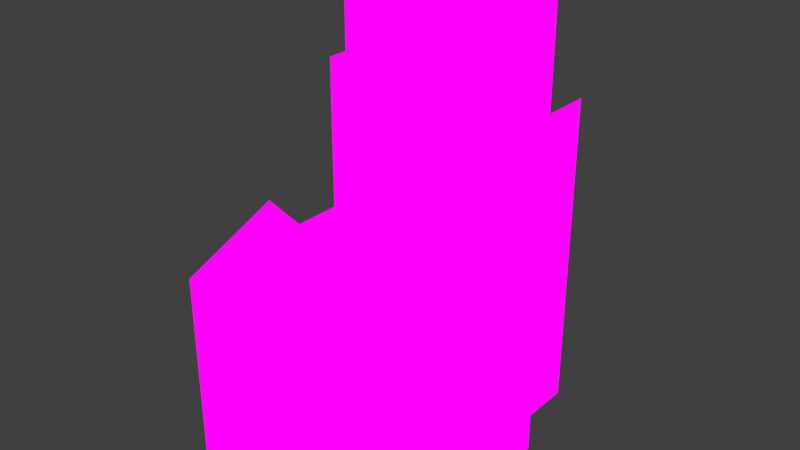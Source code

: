 # Source: TimeLoopIncMockUp.blend  (saved by Blender 2.77.0; exported with 4.5.12 LTS)
import bpy
from mathutils import Matrix  # noqa: F401  (used for matrix-valued properties, if any)

bpy.ops.wm.read_factory_settings(use_empty=True)
scene = bpy.context.scene
scene.name = 'Scene'

# ---- collections
col_collection_1 = bpy.data.collections.new('Collection 1'); scene.collection.children.link(col_collection_1)

# ---- images (referenced by path relative to the original .blend; pixels are not part of the script)
import os
ASSET_DIR = os.environ.get("B2B_ASSET_DIR", "")  # directory of the original .blend (textures are referenced by path, not embedded)
HERE = os.path.dirname(os.path.abspath(__file__))  # packed textures are extracted next to this script under _unpacked/

def load_image(name, relpath, width, height, colorspace="sRGB"):
    """Load a texture the original file referenced (path relative to the .blend, or extracted next to this script)."""
    p = next((c for c in (os.path.join(HERE, relpath), os.path.join(ASSET_DIR, relpath)) if relpath and os.path.exists(c)), "")
    if p:
        img = bpy.data.images.load(p, check_existing=True)
        img.name = name
    else:  # same state as the original file: an image datablock whose file is absent (Cycles renders it pink)
        img = bpy.data.images.new(name, width, height)
        img.source = "FILE"
        img.filepath = "//" + (relpath or name)
    img.colorspace_settings.name = colorspace
    return img
img_floor_png = load_image('Floor.png', 'Textures/Floor.png', 1024, 1024, 'sRGB')
img_wall_png = load_image('Wall.png', 'Textures/Wall.png', 1024, 1024, 'sRGB')
img_wallfade_png = load_image('WallFade.png', 'Textures/WallFade.png', 1024, 1024, 'sRGB')
img_box_png = load_image('Box.png', 'Textures/Box.png', 1024, 1024, 'sRGB')
img_material_003_emit = load_image('Material.003 Emit', 'Box.png', 1024, 1024, 'sRGB')

# ---- materials (node trees are filled in below, after node groups)
mat_material_002 = bpy.data.materials.new('Material.002')
mat_material_002.alpha_threshold = 0.0
mat_material_002.roughness = 0.5
mat_material_001 = bpy.data.materials.new('Material.001')
mat_material_001.alpha_threshold = 0.0
mat_material_001.roughness = 0.5
mat_fade = bpy.data.materials.new('fade')
mat_fade.alpha_threshold = 0.0
mat_fade.roughness = 0.5
mat_material = bpy.data.materials.new('Material')
mat_material.alpha_threshold = 0.0
mat_material.roughness = 0.5
mat_exit = bpy.data.materials.new('Exit')
mat_exit.alpha_threshold = 0.0
mat_exit.roughness = 0.5
mat_material_003 = bpy.data.materials.new('Material.003')
mat_material_003.alpha_threshold = 0.0
mat_material_003.roughness = 0.5

# ---- material node trees
mat_material_002.use_nodes = True; mat_material_002.node_tree.nodes.clear()
_N = mat_material_002.node_tree.nodes; _L = mat_material_002.node_tree.links
n0 = _N.new('ShaderNodeOutputMaterial'); n0.name = 'Material Output'; n0.location = (300, 300)
n1 = _N.new('ShaderNodeEmission'); n1.name = 'Emission'; n1.location = (-107, 354)
n2 = _N.new('ShaderNodeTexImage'); n2.name = 'Image Texture'; n2.location = (-487, 377)
n2.width = 263
n2.image = img_floor_png
n2.interpolation = 'Closest'
_L.new(n1.outputs[0], n0.inputs[0])
_L.new(n2.outputs[0], n1.inputs[0])
n0.is_active_output = True
mat_material_001.use_nodes = True; mat_material_001.node_tree.nodes.clear()
_N = mat_material_001.node_tree.nodes; _L = mat_material_001.node_tree.links
n0 = _N.new('ShaderNodeOutputMaterial'); n0.name = 'Material Output'; n0.location = (510, 276)
n1 = _N.new('ShaderNodeEmission'); n1.name = 'Emission'; n1.location = (80, 290)
n2 = _N.new('ShaderNodeTexImage'); n2.name = 'Image Texture'; n2.location = (-343, 324)
n2.width = 185
n2.image = img_wall_png
n2.interpolation = 'Closest'
_L.new(n1.outputs[0], n0.inputs[0])
_L.new(n2.outputs[0], n1.inputs[0])
n0.is_active_output = True
mat_fade.use_nodes = True; mat_fade.node_tree.nodes.clear()
_N = mat_fade.node_tree.nodes; _L = mat_fade.node_tree.links
n0 = _N.new('ShaderNodeOutputMaterial'); n0.name = 'Material Output'; n0.location = (300, 300)
n1 = _N.new('ShaderNodeEmission'); n1.name = 'Emission'; n1.location = (29, 291)
n2 = _N.new('ShaderNodeTexImage'); n2.name = 'Image Texture'; n2.location = (-390, 294)
n2.width = 290
n2.image = img_wallfade_png
_L.new(n1.outputs[0], n0.inputs[0])
_L.new(n2.outputs[0], n1.inputs[0])
n0.is_active_output = True
mat_material.use_nodes = True; mat_material.node_tree.nodes.clear()
_N = mat_material.node_tree.nodes; _L = mat_material.node_tree.links
n0 = _N.new('ShaderNodeOutputMaterial'); n0.name = 'Material Output'; n0.location = (461, 306)
n1 = _N.new('ShaderNodeEmission'); n1.name = 'Emission'; n1.location = (-26, 316)
n1.inputs[0].default_value = (0.2009, 0.7201, 0.3198, 1.0)
_L.new(n1.outputs[0], n0.inputs[0])
n0.is_active_output = True
mat_exit.use_nodes = True; mat_exit.node_tree.nodes.clear()
_N = mat_exit.node_tree.nodes; _L = mat_exit.node_tree.links
n0 = _N.new('ShaderNodeOutputMaterial'); n0.name = 'Material Output'; n0.location = (300, 300)
n1 = _N.new('ShaderNodeEmission'); n1.name = 'Emission'; n1.location = (63, 307)
n2 = _N.new('ShaderNodeTexImage'); n2.name = 'Image Texture'; n2.location = (-270, 349)
n2.width = 140
n2.image = img_wall_png
_L.new(n1.outputs[0], n0.inputs[0])
_L.new(n2.outputs[0], n1.inputs[0])
n0.is_active_output = True
mat_material_003.use_nodes = True; mat_material_003.node_tree.nodes.clear()
_N = mat_material_003.node_tree.nodes; _L = mat_material_003.node_tree.links
n0 = _N.new('ShaderNodeOutputMaterial'); n0.name = 'Material Output'; n0.location = (436, 298)
n1 = _N.new('ShaderNodeEmission'); n1.name = 'Emission'; n1.location = (50, 302)
n2 = _N.new('ShaderNodeTexImage'); n2.name = 'Image Texture'; n2.location = (-253, 390)
n2.width = 140
n2.image = img_box_png
n3 = _N.new('ShaderNodeTexImage'); n3.name = 'Image Texture.001'; n3.location = (0, 0)
n3.width = 140
n3.image = img_material_003_emit
_L.new(n1.outputs[0], n0.inputs[0])
_L.new(n2.outputs[0], n1.inputs[0])
n0.is_active_output = True

# ---- world
world_world = bpy.data.worlds.new('World'); scene.world = world_world
world_world.color = (0.05088, 0.05088, 0.05088)
world_world.use_sun_shadow = False
world_world.sun_shadow_jitter_overblur = 0.0
world_world.cycles.sampling_method = 'MANUAL'

# ---- meshes
me_floortile = bpy.data.meshes.new('FloorTile')
me_floortile.from_pydata([(0.1, 0.1, 0.0), (-0.1, 0.1, 0.0), (0.1, -0.1, 0.0), (-0.1, -0.1, 0.0)], [], [(3, 2, 0, 1)])
_uv = me_floortile.uv_layers.new(name='UVMap')
_uv.uv.foreach_set('vector', [0.0, 0.0, 1.0, 0.0, 1.0, 1.0, 0.0, 1.0])
me_floortile.materials.append(mat_material_002)
me_floortile.use_remesh_preserve_volume = False
me_floortile.use_remesh_preserve_attributes = False
me_floortile.use_mirror_vertex_groups = False
me_floortile.update()
me_wall = bpy.data.meshes.new('Wall')
me_wall.from_pydata([(0.1, 0.1, 0.0), (-0.1, 0.1, 0.0), (-0.1, 0.1, 0.4), (0.1, 0.1, 0.4), (0.1, 0.2, 0.4), (-0.1, 0.2, 0.4)], [], [(0, 3, 2, 1), (2, 3, 4, 5)])
me_wall.polygons.foreach_set('material_index', [0, 1])
_uv = me_wall.uv_layers.new(name='UVMap')
_uv.uv.foreach_set('vector', [1.0, -5.96e-08, 1.0, 1.0, 0.0, 1.0, -5.96e-08, 0.0, 0.0, 0.0, 1.0, 0.0, 1.0, 1.0, 0.0, 1.0])
me_wall.materials.append(mat_material_001)
me_wall.materials.append(mat_fade)
me_wall.use_remesh_preserve_volume = False
me_wall.use_remesh_preserve_attributes = False
me_wall.use_mirror_vertex_groups = False
me_wall.use_paint_bone_selection = False
me_wall.use_paint_mask = True
me_wall.update()
me_exitmarker = bpy.data.meshes.new('ExitMarker')
me_exitmarker.from_pydata([(-0.8881, -1.173, 0.008038), (-0.4514, -1.237, 0.008038), (-0.8894, 0.4239, 0.008038), (0.9109, 0.4239, 0.008038), (-1.066, -1.173, 0.008038), (-1.259, -1.492, 0.008038), (-0.8907, -1.492, 0.008038), (-0.8907, -1.78, 0.008038), (-1.132, -2.023, 0.008038), (0.1195, -2.023, 0.008038), (0.2979, -1.861, 0.008038), (0.5521, -1.861, 0.008038), (0.3737, -2.023, 0.008038), (0.6591, -2.023, 0.008038), (0.9109, -1.78, 0.008038), (-0.3316, -0.7044, 0.008038), (-0.09051, -0.2905, 0.008038), (-0.4152, -0.2905, 0.008038), (-0.6174, -0.611, 0.008038), (-0.7814, -0.5341, 0.008038), (-0.5245, -0.118, 0.008038), (0.2604, -0.118, 0.008038), (0.6503, -0.487, 0.008038), (0.9107, -0.487, 0.008038), (-1.004, -1.237, 0.008038), (-1.12, -1.425, 0.008038), (-0.2462, -1.425, 0.008038), (-0.1221, -0.8823, 0.008038), (0.3719, -1.794, 0.008038), (0.6288, -1.794, 0.008038), (0.08674, -0.7822, 0.008038), (0.3166, -0.4028, 0.008038), (0.5814, -0.6642, 0.008038), (0.9096, -0.6642, 0.008038), (0.3147, 0.3339, 0.008038), (0.2071, 0.3051, 0.008038), (0.1284, 0.2263, 0.008038), (0.09955, 0.1187, 0.008038), (0.1284, 0.01117, 0.008038), (0.2071, -0.06759, 0.008038), (0.3147, -0.09641, 0.008038), (0.4223, -0.06759, 0.008038), (0.501, 0.01117, 0.008038), (0.5299, 0.1187, 0.008038), (0.501, 0.2263, 0.008038), (0.4223, 0.3051, 0.008038), (-1.294, 0.4239, 0.008038), (1.316, 0.4239, 0.008038), (0.01073, 1.719, 0.008038)], [], [(43, 3, 44), (4, 25, 24), (42, 22, 23), (7, 8, 9), (7, 9, 26), (6, 7, 26), (11, 12, 13), (9, 10, 26), (48, 46, 2), (3, 47, 48), (40, 39, 21), (19, 20, 2), (16, 17, 15), (19, 2, 0), (15, 17, 18), (18, 19, 0), (11, 13, 29), (14, 33, 32), (32, 31, 30), (32, 30, 29), (15, 18, 1), (28, 27, 26), (14, 32, 29), (28, 26, 10), (13, 14, 29), (11, 29, 28), (10, 11, 28), (6, 26, 25), (1, 18, 0), (24, 1, 0), (5, 6, 25), (24, 0, 4), (5, 25, 4), (22, 40, 21), (22, 41, 40), (3, 43, 23), (42, 23, 43), (22, 42, 41), (39, 20, 21), (38, 20, 39), (37, 20, 38), (36, 20, 37), (35, 2, 36), (3, 45, 44), (2, 35, 48), (3, 34, 45), (48, 34, 3), (48, 35, 34), (2, 20, 36)])
me_exitmarker.materials.append(mat_material)
me_exitmarker.use_remesh_preserve_volume = False
me_exitmarker.use_remesh_preserve_attributes = False
me_exitmarker.use_mirror_vertex_groups = False
me_exitmarker.update()
me_exit = bpy.data.meshes.new('Exit')
me_exit.from_pydata([(-1.468, 1.19, 0.0), (-1.17, 1.19, 4.233), (-1.468, 1.468, 0.0), (-1.468, 1.468, 4.531), (1.468, 1.19, 0.0), (1.17, 1.19, 4.233), (1.468, 1.468, 0.0), (1.468, 1.468, 4.531), (-1.468, 1.19, 4.531), (-1.17, 1.19, 0.08548), (1.468, 1.19, 4.531), (-1.17, 2.605, 0.08548), (1.17, 1.19, 0.08548), (1.17, 2.605, 0.08548), (-1.17, 2.605, 4.233), (1.17, 2.605, 4.233), (-1.468, 1.468, 5.872), (1.468, 1.468, 5.872), (-1.468, 2.938, 5.872), (1.468, 2.938, 5.872)], [], [(8, 3, 2, 0), (7, 10, 4, 6), (10, 7, 3, 8), (9, 1, 8, 0), (5, 12, 4, 10), (1, 5, 10, 8), (3, 7, 17, 16), (1, 9, 11, 14), (12, 5, 15, 13), (12, 13, 11, 9), (0, 4, 12, 9), (16, 17, 19, 18)])
me_exit.polygons.foreach_set('material_index', [0, 0, 0, 0, 0, 0, 0, 0, 0, 0, 0, 1])
_uv = me_exit.uv_layers.new(name='UVMap')
_uv.uv.foreach_set('vector', [0.0, 0.0, 0.0, 0.0, 0.0, 0.0, 0.0, 0.0, 0.0, 0.0, 0.0, 0.0, 0.0, 0.0, 0.0, 0.0, 0.0, 0.0, 0.0, 0.0, 0.0, 0.0, 0.0, 0.0, 0.0, 0.0, 0.0, 0.0, 0.0, 0.0, 0.0, 0.0, 0.0, 0.0, 0.0, 0.0, 0.0, 0.0, 0.0, 0.0, 0.0, 0.0, 0.0, 0.0, 0.0, 0.0, 0.0, 0.0, 0.0, 0.0, 0.0, 0.0, 0.0, 0.0, 0.0, 0.0, 0.0, 0.0, 0.0, 0.0, 0.0, 0.0, 0.0, 0.0, 0.0, 0.0, 0.0, 0.0, 0.0, 0.0, 0.0, 0.0, 0.0, 0.0, 0.0, 0.0, 0.0, 0.0, 0.0, 0.0, 0.0, 0.0, 0.0, 0.0, 0.0, 0.0, 0.0, 0.0, 0.0, 0.0, 1.0, 0.0, 1.0, 1.0, 0.0, 1.0])
me_exit.materials.append(mat_exit)
me_exit.materials.append(mat_fade)
me_exit.use_remesh_preserve_volume = False
me_exit.use_remesh_preserve_attributes = False
me_exit.use_mirror_vertex_groups = False
me_exit.update()
me_box = bpy.data.meshes.new('Box')
me_box.from_pydata([(-0.09, -0.09, 0.0), (-0.09, 0.09, 0.0), (0.09, -0.09, 0.0), (0.09, 0.09, 0.0), (0.09, 0.09, 0.18), (0.003976, -0.09026, 0.2137), (-0.0002822, 0.0001216, 0.1799), (0.09027, -0.09009, 0.1797), (-0.09026, -0.003976, 0.2137), (-0.09009, -0.09027, 0.1797), (-0.003976, 0.09026, 0.2137), (-0.09027, 0.09009, 0.1797), (0.09026, 0.003976, 0.2137)], [], [(9, 11, 1, 0), (11, 4, 3, 1), (4, 7, 2, 3), (7, 9, 0, 2), (7, 4, 11, 9), (10, 11, 6), (12, 4, 6), (5, 7, 6), (8, 9, 6)])
_uv = me_box.uv_layers.new(name='UVMap')
_uv.uv.foreach_set('vector', [0.0, 0.0, 0.5, 0.0, 0.5, 0.5, 0.0, 0.5, 0.0, 0.0, 0.5, 0.0, 0.5, 0.5, 0.0, 0.5, 0.0, 0.0, 0.5, 0.0, 0.5, 0.5, 0.0, 0.5, 0.0, 0.0, 0.5, 0.0, 0.5, 0.5, 0.0, 0.5, 0.0, 0.5, 0.5, 0.5, 0.5, 1.0, 0.0, 1.0, 0.5, 0.001447, 0.9986, 0.5, 0.5, 0.9973, 0.5, 0.001447, 0.9986, 0.5, 0.5, 0.9973, 0.5, 0.001447, 0.9986, 0.5, 0.5, 0.9973, 0.5, 0.001447, 0.9986, 0.5, 0.5, 0.9973])
me_box.materials.append(mat_material_003)
me_box.use_remesh_preserve_volume = False
me_box.use_remesh_preserve_attributes = False
me_box.use_mirror_vertex_groups = False
me_box.update()

# ---- objects
ob_floortile = bpy.data.objects.new('FloorTile', me_floortile)
ob_wall = bpy.data.objects.new('Wall', me_wall)
ob_exitmarker = bpy.data.objects.new('ExitMarker', me_exitmarker)
ob_exit = bpy.data.objects.new('Exit', me_exit)
ob_box = bpy.data.objects.new('Box', me_box)

# ---- transforms, parenting, visibility, modifiers, constraints
ob_floortile.location = (0.0, 0.0, 0.0)
ob_floortile.scale = (5.0, 5.0, 5.0)
ob_floortile.lineart.crease_threshold = 0.0
ob_wall.location = (0.0, 0.0, 0.0)
ob_wall.scale = (5.0, 5.0, 5.0)
ob_wall.lineart.crease_threshold = 0.0
ob_exitmarker.location = (0.0, 0.0, 0.0)
ob_exitmarker.scale = (0.2293, 0.2293, 0.2293)
ob_exitmarker.lineart.crease_threshold = 0.0
ob_exit.location = (0.0, 0.0, 0.0)
ob_exit.scale = (0.3406, 0.3406, 0.3406)
ob_exit.lineart.crease_threshold = 0.0
ob_box.location = (0.0, 0.0, 0.0)
ob_box.scale = (5.0, 5.0, 5.0)
ob_box.lineart.crease_threshold = 0.0

# ---- collection membership
col_collection_1.objects.link(ob_floortile)
col_collection_1.objects.link(ob_wall)
col_collection_1.objects.link(ob_exitmarker)
col_collection_1.objects.link(ob_exit)
col_collection_1.objects.link(ob_box)

# ---- scene / render settings (as saved in the file)
scene.frame_start = 1; scene.frame_end = 250; scene.frame_set(1)
scene.render.engine = 'CYCLES'
scene.render.dither_intensity = 0.0
scene.render.film_transparent = True
scene.cycles.use_denoising = False
scene.cycles.samples = 128
scene.cycles.sampling_pattern = 'TABULATED_SOBOL'
scene.cycles.light_sampling_threshold = 0.0
scene.cycles.use_adaptive_sampling = False
scene.cycles.use_light_tree = False
scene.cycles.blur_glossy = 0.0
scene.cycles.sample_clamp_indirect = 0.0
scene.view_settings.view_transform = 'Standard'
bpy.context.view_layer.update()

# ---- added for rendering (the .blend has no active camera): camera
cam_auto = bpy.data.cameras.new('AutoCamera')
cam_auto.lens = 50.0
cam_auto.sensor_width = 36.0
cam_auto.clip_end = 1000.0
ob_auto_camera = bpy.data.objects.new('AutoCamera', cam_auto)
scene.collection.objects.link(ob_auto_camera)
ob_auto_camera.location = (2.49157, -2.73957, 2.99326)
ob_auto_camera.rotation_euler = (1.09748, -7.21219e-08, 0.694738)
scene.camera = ob_auto_camera
bpy.context.view_layer.update()

